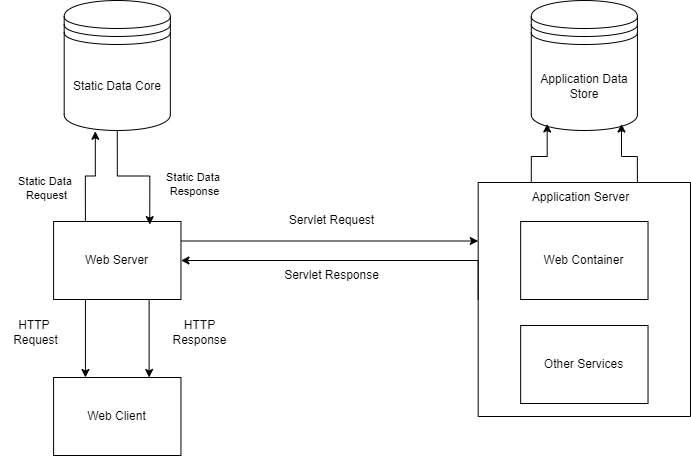

The diagram above was exported from draw.io. Its source (the exported page's mxGraphModel, read from the mxfile embedded in the PNG):
<mxGraphModel dx="1590" dy="987" grid="1" gridSize="10" guides="1" tooltips="1" connect="1" arrows="1" fold="1" page="1" pageScale="1" pageWidth="850" pageHeight="1100" math="0" shadow="0">
  <root>
    <mxCell id="0" />
    <mxCell id="1" parent="0" />
    <mxCell id="E4bG2rx4J9z_3IC6aRlg-78" value="" style="group" vertex="1" connectable="0" parent="1">
      <mxGeometry x="80" y="323" width="690" height="455" as="geometry" />
    </mxCell>
    <mxCell id="E4bG2rx4J9z_3IC6aRlg-16" value="Static Data Core" style="shape=datastore;whiteSpace=wrap;html=1;" vertex="1" parent="E4bG2rx4J9z_3IC6aRlg-78">
      <mxGeometry x="63.69230769230769" width="106.15384615384616" height="130" as="geometry" />
    </mxCell>
    <mxCell id="E4bG2rx4J9z_3IC6aRlg-64" style="edgeStyle=orthogonalEdgeStyle;rounded=0;orthogonalLoop=1;jettySize=auto;html=1;exitX=0.75;exitY=1;exitDx=0;exitDy=0;entryX=0.75;entryY=0;entryDx=0;entryDy=0;" edge="1" parent="E4bG2rx4J9z_3IC6aRlg-78" source="E4bG2rx4J9z_3IC6aRlg-17" target="E4bG2rx4J9z_3IC6aRlg-48">
      <mxGeometry relative="1" as="geometry" />
    </mxCell>
    <mxCell id="E4bG2rx4J9z_3IC6aRlg-67" style="edgeStyle=orthogonalEdgeStyle;rounded=0;orthogonalLoop=1;jettySize=auto;html=1;exitX=0.25;exitY=1;exitDx=0;exitDy=0;entryX=0.25;entryY=0;entryDx=0;entryDy=0;" edge="1" parent="E4bG2rx4J9z_3IC6aRlg-78" source="E4bG2rx4J9z_3IC6aRlg-17" target="E4bG2rx4J9z_3IC6aRlg-48">
      <mxGeometry relative="1" as="geometry" />
    </mxCell>
    <mxCell id="E4bG2rx4J9z_3IC6aRlg-72" style="edgeStyle=orthogonalEdgeStyle;rounded=0;orthogonalLoop=1;jettySize=auto;html=1;exitX=1;exitY=0.25;exitDx=0;exitDy=0;entryX=0;entryY=0.25;entryDx=0;entryDy=0;" edge="1" parent="E4bG2rx4J9z_3IC6aRlg-78" source="E4bG2rx4J9z_3IC6aRlg-17" target="E4bG2rx4J9z_3IC6aRlg-53">
      <mxGeometry relative="1" as="geometry" />
    </mxCell>
    <mxCell id="E4bG2rx4J9z_3IC6aRlg-17" value="Web Server" style="rounded=0;whiteSpace=wrap;html=1;" vertex="1" parent="E4bG2rx4J9z_3IC6aRlg-78">
      <mxGeometry x="53.07692307692308" y="221" width="127.38461538461539" height="78" as="geometry" />
    </mxCell>
    <mxCell id="E4bG2rx4J9z_3IC6aRlg-48" value="Web Client" style="rounded=0;whiteSpace=wrap;html=1;" vertex="1" parent="E4bG2rx4J9z_3IC6aRlg-78">
      <mxGeometry x="53.07692307692308" y="377" width="127.38461538461539" height="78" as="geometry" />
    </mxCell>
    <mxCell id="E4bG2rx4J9z_3IC6aRlg-49" value="Application Data Store" style="shape=datastore;whiteSpace=wrap;html=1;" vertex="1" parent="E4bG2rx4J9z_3IC6aRlg-78">
      <mxGeometry x="530.7692307692307" width="106.15384615384616" height="130" as="geometry" />
    </mxCell>
    <mxCell id="E4bG2rx4J9z_3IC6aRlg-51" value="Other Services" style="rounded=0;whiteSpace=wrap;html=1;" vertex="1" parent="E4bG2rx4J9z_3IC6aRlg-78">
      <mxGeometry x="520.1538461538462" y="325" width="127.38461538461539" height="78" as="geometry" />
    </mxCell>
    <mxCell id="E4bG2rx4J9z_3IC6aRlg-76" style="edgeStyle=orthogonalEdgeStyle;rounded=0;orthogonalLoop=1;jettySize=auto;html=1;exitX=0;exitY=0.5;exitDx=0;exitDy=0;entryX=1;entryY=0.5;entryDx=0;entryDy=0;" edge="1" parent="E4bG2rx4J9z_3IC6aRlg-78" source="E4bG2rx4J9z_3IC6aRlg-53" target="E4bG2rx4J9z_3IC6aRlg-17">
      <mxGeometry relative="1" as="geometry">
        <Array as="points">
          <mxPoint x="477.6923076923077" y="260" />
        </Array>
      </mxGeometry>
    </mxCell>
    <mxCell id="E4bG2rx4J9z_3IC6aRlg-53" value="" style="swimlane;startSize=0;" vertex="1" parent="E4bG2rx4J9z_3IC6aRlg-78">
      <mxGeometry x="477.6923076923077" y="182" width="212.30769230769232" height="234" as="geometry" />
    </mxCell>
    <mxCell id="E4bG2rx4J9z_3IC6aRlg-50" value="Web Container" style="rounded=0;whiteSpace=wrap;html=1;" vertex="1" parent="E4bG2rx4J9z_3IC6aRlg-53">
      <mxGeometry x="42.46153846153846" y="39" width="127.38461538461539" height="78" as="geometry" />
    </mxCell>
    <mxCell id="E4bG2rx4J9z_3IC6aRlg-71" value="Application Server" style="text;html=1;align=center;verticalAlign=middle;resizable=0;points=[];autosize=1;strokeColor=none;fillColor=none;" vertex="1" parent="E4bG2rx4J9z_3IC6aRlg-53">
      <mxGeometry x="42.46153846153846" width="120" height="30" as="geometry" />
    </mxCell>
    <mxCell id="E4bG2rx4J9z_3IC6aRlg-56" style="edgeStyle=orthogonalEdgeStyle;rounded=0;orthogonalLoop=1;jettySize=auto;html=1;exitX=0.25;exitY=0;exitDx=0;exitDy=0;entryX=0.293;entryY=1.006;entryDx=0;entryDy=0;entryPerimeter=0;" edge="1" parent="E4bG2rx4J9z_3IC6aRlg-78" source="E4bG2rx4J9z_3IC6aRlg-17" target="E4bG2rx4J9z_3IC6aRlg-16">
      <mxGeometry relative="1" as="geometry" />
    </mxCell>
    <mxCell id="E4bG2rx4J9z_3IC6aRlg-59" value="Static Data&amp;nbsp;&lt;div&gt;Request&lt;/div&gt;" style="edgeLabel;html=1;align=center;verticalAlign=middle;resizable=0;points=[];" vertex="1" connectable="0" parent="E4bG2rx4J9z_3IC6aRlg-56">
      <mxGeometry x="-0.3388" relative="1" as="geometry">
        <mxPoint x="-40" y="-1" as="offset" />
      </mxGeometry>
    </mxCell>
    <mxCell id="E4bG2rx4J9z_3IC6aRlg-60" style="edgeStyle=orthogonalEdgeStyle;rounded=0;orthogonalLoop=1;jettySize=auto;html=1;exitX=0.5;exitY=1;exitDx=0;exitDy=0;entryX=0.755;entryY=0.04;entryDx=0;entryDy=0;entryPerimeter=0;" edge="1" parent="E4bG2rx4J9z_3IC6aRlg-78" source="E4bG2rx4J9z_3IC6aRlg-16" target="E4bG2rx4J9z_3IC6aRlg-17">
      <mxGeometry relative="1" as="geometry" />
    </mxCell>
    <mxCell id="E4bG2rx4J9z_3IC6aRlg-61" value="Static Data&amp;nbsp;&lt;div&gt;Response&lt;/div&gt;" style="edgeLabel;html=1;align=center;verticalAlign=middle;resizable=0;points=[];" vertex="1" connectable="0" parent="E4bG2rx4J9z_3IC6aRlg-60">
      <mxGeometry x="-0.0646" relative="1" as="geometry">
        <mxPoint x="62" y="8" as="offset" />
      </mxGeometry>
    </mxCell>
    <mxCell id="E4bG2rx4J9z_3IC6aRlg-65" value="HTTP&amp;nbsp;&lt;div&gt;Request&lt;/div&gt;" style="text;html=1;align=center;verticalAlign=middle;resizable=0;points=[];autosize=1;strokeColor=none;fillColor=none;" vertex="1" parent="E4bG2rx4J9z_3IC6aRlg-78">
      <mxGeometry y="312" width="70" height="40" as="geometry" />
    </mxCell>
    <mxCell id="E4bG2rx4J9z_3IC6aRlg-68" value="HTTP&lt;div&gt;Response&lt;/div&gt;" style="text;html=1;align=center;verticalAlign=middle;resizable=0;points=[];autosize=1;strokeColor=none;fillColor=none;" vertex="1" parent="E4bG2rx4J9z_3IC6aRlg-78">
      <mxGeometry x="159.23076923076923" y="312" width="80" height="40" as="geometry" />
    </mxCell>
    <mxCell id="E4bG2rx4J9z_3IC6aRlg-69" style="edgeStyle=orthogonalEdgeStyle;rounded=0;orthogonalLoop=1;jettySize=auto;html=1;exitX=0.25;exitY=0;exitDx=0;exitDy=0;entryX=0.15;entryY=0.95;entryDx=0;entryDy=0;entryPerimeter=0;" edge="1" parent="E4bG2rx4J9z_3IC6aRlg-78" source="E4bG2rx4J9z_3IC6aRlg-53" target="E4bG2rx4J9z_3IC6aRlg-49">
      <mxGeometry relative="1" as="geometry" />
    </mxCell>
    <mxCell id="E4bG2rx4J9z_3IC6aRlg-70" style="edgeStyle=orthogonalEdgeStyle;rounded=0;orthogonalLoop=1;jettySize=auto;html=1;exitX=0.75;exitY=0;exitDx=0;exitDy=0;entryX=0.85;entryY=0.95;entryDx=0;entryDy=0;entryPerimeter=0;" edge="1" parent="E4bG2rx4J9z_3IC6aRlg-78" source="E4bG2rx4J9z_3IC6aRlg-53" target="E4bG2rx4J9z_3IC6aRlg-49">
      <mxGeometry relative="1" as="geometry" />
    </mxCell>
    <mxCell id="E4bG2rx4J9z_3IC6aRlg-75" value="Servlet Request" style="text;html=1;align=center;verticalAlign=middle;resizable=0;points=[];autosize=1;strokeColor=none;fillColor=none;" vertex="1" parent="E4bG2rx4J9z_3IC6aRlg-78">
      <mxGeometry x="276" y="205.4" width="110" height="30" as="geometry" />
    </mxCell>
    <mxCell id="E4bG2rx4J9z_3IC6aRlg-77" value="Servlet Response" style="text;html=1;align=center;verticalAlign=middle;resizable=0;points=[];autosize=1;strokeColor=none;fillColor=none;" vertex="1" parent="E4bG2rx4J9z_3IC6aRlg-78">
      <mxGeometry x="270.6923076923077" y="260" width="120" height="30" as="geometry" />
    </mxCell>
  </root>
</mxGraphModel>